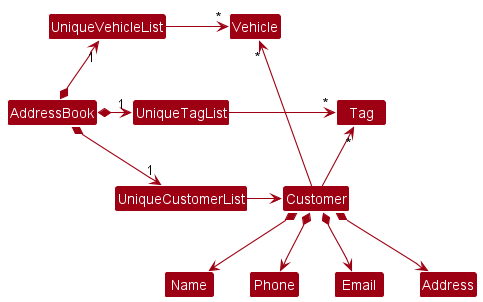

The diagram above was rendered by PlantUML. Its source (embedded in the PNG):
@startuml
!include style.puml
skinparam arrowThickness 1.1
skinparam arrowColor MODEL_COLOR
skinparam classBackgroundColor MODEL_COLOR

AddressBook *-right-> "1" UniqueCustomerList
AddressBook *-right-> "1" UniqueTagList
AddressBook *-up-> "1" UniqueVehicleList
UniqueTagList -[hidden]down- UniqueCustomerList
UniqueTagList -[hidden]down- UniqueCustomerList

UniqueTagList -right-> "*" Tag
UniqueCustomerList -right-> Customer
UniqueVehicleList -right-> "*" Vehicle

Customer -up-> "*" Tag
Customer -up-> "*" Vehicle

Customer *--> Name
Customer *--> Phone
Customer *--> Email
Customer *--> Address
@enduml